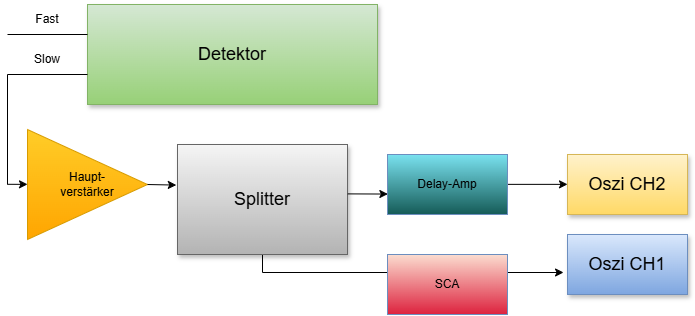

The diagram above was exported from draw.io. Its source (the exported page's mxGraphModel, read from the mxfile embedded in the PNG):
<mxGraphModel dx="981" dy="593" grid="1" gridSize="10" guides="1" tooltips="1" connect="1" arrows="1" fold="1" page="1" pageScale="1" pageWidth="827" pageHeight="1169" math="0" shadow="0">
  <root>
    <mxCell id="0" />
    <mxCell id="1" parent="0" />
    <mxCell id="_Yu3_-7VnnGkF6Whvy7B-1" edge="1" parent="1" source="_Yu3_-7VnnGkF6Whvy7B-15" style="edgeStyle=elbowEdgeStyle;rounded=0;html=1;startArrow=none;startFill=0;jettySize=auto;orthogonalLoop=1;fontSize=18;elbow=vertical;labelBackgroundColor=none;fontColor=default;entryX=0;entryY=0.5;entryDx=0;entryDy=0;" target="_Yu3_-7VnnGkF6Whvy7B-3">
      <mxGeometry relative="1" as="geometry">
        <Array as="points" />
        <mxPoint x="70" y="229.8" as="sourcePoint" />
        <mxPoint x="550" y="229.8" as="targetPoint" />
      </mxGeometry>
    </mxCell>
    <mxCell id="_Yu3_-7VnnGkF6Whvy7B-2" edge="1" parent="1" source="_Yu3_-7VnnGkF6Whvy7B-8" style="edgeStyle=elbowEdgeStyle;rounded=0;html=1;startArrow=none;startFill=0;jettySize=auto;orthogonalLoop=1;fontSize=18;elbow=vertical;exitX=0.5;exitY=1;exitDx=0;exitDy=0;labelBackgroundColor=none;fontColor=default;entryX=-0.033;entryY=0.633;entryDx=0;entryDy=0;entryPerimeter=0;" target="_Yu3_-7VnnGkF6Whvy7B-4">
      <mxGeometry relative="1" as="geometry">
        <Array as="points">
          <mxPoint x="290" y="318" />
        </Array>
        <mxPoint x="365" y="300" as="sourcePoint" />
        <mxPoint x="550" y="320" as="targetPoint" />
      </mxGeometry>
    </mxCell>
    <mxCell id="_Yu3_-7VnnGkF6Whvy7B-3" parent="1" style="whiteSpace=wrap;html=1;shadow=1;fontSize=18;labelBackgroundColor=none;fillColor=#fff2cc;strokeColor=#d6b656;gradientColor=#ffd966;" value="Oszi CH2" vertex="1">
      <mxGeometry height="60" width="120" x="630" y="200" as="geometry" />
    </mxCell>
    <mxCell id="_Yu3_-7VnnGkF6Whvy7B-4" parent="1" style="whiteSpace=wrap;html=1;shadow=1;fontSize=18;labelBackgroundColor=none;fillColor=#dae8fc;gradientColor=#7ea6e0;strokeColor=#6c8ebf;" value="Oszi CH1" vertex="1">
      <mxGeometry height="60" width="120" x="630" y="280" as="geometry" />
    </mxCell>
    <mxCell id="_Yu3_-7VnnGkF6Whvy7B-5" parent="1" style="whiteSpace=wrap;html=1;shadow=1;fontSize=18;labelBackgroundColor=none;fillColor=#d5e8d4;strokeColor=#82b366;gradientColor=#97d077;" value="&lt;font style=&quot;color: light-dark(rgb(0, 0, 0), rgb(0, 0, 0));&quot;&gt;Detektor&lt;/font&gt;" vertex="1">
      <mxGeometry height="100" width="290" x="150" y="50" as="geometry" />
    </mxCell>
    <mxCell id="_Yu3_-7VnnGkF6Whvy7B-6" edge="1" parent="1" source="_Yu3_-7VnnGkF6Whvy7B-9" style="edgeStyle=elbowEdgeStyle;rounded=0;html=1;startArrow=none;startFill=0;jettySize=auto;orthogonalLoop=1;fontSize=18;elbow=vertical;labelBackgroundColor=none;fontColor=default;" value="">
      <mxGeometry relative="1" as="geometry">
        <mxPoint x="280" y="229.5" as="sourcePoint" />
        <mxPoint x="150" y="229.5" as="targetPoint" />
      </mxGeometry>
    </mxCell>
    <mxCell id="_Yu3_-7VnnGkF6Whvy7B-7" edge="1" parent="1" style="endArrow=none;html=1;rounded=0;labelBackgroundColor=none;fontColor=default;" value="">
      <mxGeometry height="50" relative="1" width="50" as="geometry">
        <mxPoint x="70" y="80" as="sourcePoint" />
        <mxPoint x="150" y="80" as="targetPoint" />
      </mxGeometry>
    </mxCell>
    <mxCell id="_Yu3_-7VnnGkF6Whvy7B-8" parent="1" style="whiteSpace=wrap;html=1;shadow=1;fontSize=18;labelBackgroundColor=none;fillColor=#f5f5f5;strokeColor=#666666;gradientColor=#b3b3b3;" value="Splitter" vertex="1">
      <mxGeometry height="110" width="170" x="240" y="190" as="geometry" />
    </mxCell>
    <mxCell id="_Yu3_-7VnnGkF6Whvy7B-10" edge="1" parent="1" style="endArrow=none;html=1;rounded=0;labelBackgroundColor=none;fontColor=default;" value="">
      <mxGeometry height="50" relative="1" width="50" as="geometry">
        <mxPoint x="70" y="230" as="sourcePoint" />
        <mxPoint x="70" y="120" as="targetPoint" />
      </mxGeometry>
    </mxCell>
    <mxCell id="_Yu3_-7VnnGkF6Whvy7B-11" edge="1" parent="1" style="endArrow=none;html=1;rounded=0;labelBackgroundColor=none;fontColor=default;" value="">
      <mxGeometry height="50" relative="1" width="50" as="geometry">
        <mxPoint x="70" y="120" as="sourcePoint" />
        <mxPoint x="150" y="120" as="targetPoint" />
      </mxGeometry>
    </mxCell>
    <mxCell id="_Yu3_-7VnnGkF6Whvy7B-12" parent="1" style="text;html=1;whiteSpace=wrap;strokeColor=none;fillColor=none;align=center;verticalAlign=middle;rounded=0;" value="Fast" vertex="1">
      <mxGeometry height="30" width="60" x="80" y="50" as="geometry" />
    </mxCell>
    <mxCell id="_Yu3_-7VnnGkF6Whvy7B-13" parent="1" style="text;html=1;whiteSpace=wrap;strokeColor=none;fillColor=none;align=center;verticalAlign=middle;rounded=0;" value="Slow" vertex="1">
      <mxGeometry height="30" width="60" x="80" y="90" as="geometry" />
    </mxCell>
    <mxCell id="_Yu3_-7VnnGkF6Whvy7B-9" parent="1" style="triangle;whiteSpace=wrap;html=1;align=center;labelBackgroundColor=none;fillColor=#ffcd28;strokeColor=#d79b00;gradientColor=#ffa500;" value="&lt;div style=&quot;&quot;&gt;&lt;span style=&quot;&quot;&gt;Haupt-&lt;/span&gt;&lt;/div&gt;&lt;div style=&quot;&quot;&gt;verstärker&lt;/div&gt;" vertex="1">
      <mxGeometry height="110" width="120" x="90" y="175" as="geometry" />
    </mxCell>
    <mxCell id="_Yu3_-7VnnGkF6Whvy7B-17" edge="1" parent="1" style="edgeStyle=elbowEdgeStyle;rounded=0;html=1;startArrow=none;startFill=0;jettySize=auto;orthogonalLoop=1;fontSize=18;elbow=vertical;labelBackgroundColor=none;fontColor=default;entryX=0;entryY=0.5;entryDx=0;entryDy=0;" target="_Yu3_-7VnnGkF6Whvy7B-9" value="">
      <mxGeometry relative="1" as="geometry">
        <Array as="points" />
        <mxPoint x="70" y="229.8" as="sourcePoint" />
        <mxPoint x="630" y="230" as="targetPoint" />
      </mxGeometry>
    </mxCell>
    <mxCell id="_Yu3_-7VnnGkF6Whvy7B-15" parent="1" style="rounded=0;whiteSpace=wrap;html=1;" value="" vertex="1">
      <mxGeometry height="60" width="120" x="450" y="200" as="geometry" />
    </mxCell>
    <mxCell id="_Yu3_-7VnnGkF6Whvy7B-18" parent="1" style="rounded=0;whiteSpace=wrap;html=1;" value="" vertex="1">
      <mxGeometry height="60" width="120" x="450" y="300" as="geometry" />
    </mxCell>
    <mxCell id="_Yu3_-7VnnGkF6Whvy7B-19" edge="1" parent="1" source="_Yu3_-7VnnGkF6Whvy7B-9" style="endArrow=classic;html=1;rounded=0;exitX=1;exitY=0.5;exitDx=0;exitDy=0;entryX=-0.007;entryY=0.369;entryDx=0;entryDy=0;entryPerimeter=0;" target="_Yu3_-7VnnGkF6Whvy7B-8" value="">
      <mxGeometry height="50" relative="1" width="50" as="geometry">
        <mxPoint x="390" y="330" as="sourcePoint" />
        <mxPoint x="243" y="228" as="targetPoint" />
      </mxGeometry>
    </mxCell>
    <mxCell id="_Yu3_-7VnnGkF6Whvy7B-20" edge="1" parent="1" source="_Yu3_-7VnnGkF6Whvy7B-8" style="endArrow=classic;html=1;rounded=0;exitX=1.002;exitY=0.449;exitDx=0;exitDy=0;exitPerimeter=0;entryX=0.003;entryY=0.659;entryDx=0;entryDy=0;entryPerimeter=0;" target="_Yu3_-7VnnGkF6Whvy7B-15" value="">
      <mxGeometry height="50" relative="1" width="50" as="geometry">
        <mxPoint x="360" y="320" as="sourcePoint" />
        <mxPoint x="410" y="270" as="targetPoint" />
      </mxGeometry>
    </mxCell>
    <mxCell id="_Yu3_-7VnnGkF6Whvy7B-21" parent="1" style="text;html=1;whiteSpace=wrap;strokeColor=#6c8ebf;fillColor=light-dark(#7ae2f0, #1d293b);align=center;verticalAlign=middle;rounded=0;gradientColor=light-dark(#155b57, #436697);" value="Delay-Amp" vertex="1">
      <mxGeometry height="60" width="120" x="450" y="200" as="geometry" />
    </mxCell>
    <mxCell id="_Yu3_-7VnnGkF6Whvy7B-22" parent="1" style="text;html=1;whiteSpace=wrap;strokeColor=#6c8ebf;fillColor=light-dark(#fbddd0, #1d293b);align=center;verticalAlign=middle;rounded=0;gradientColor=light-dark(#dd223e, #436697);" value="SCA" vertex="1">
      <mxGeometry height="60" width="120" x="450" y="300" as="geometry" />
    </mxCell>
  </root>
</mxGraphModel>